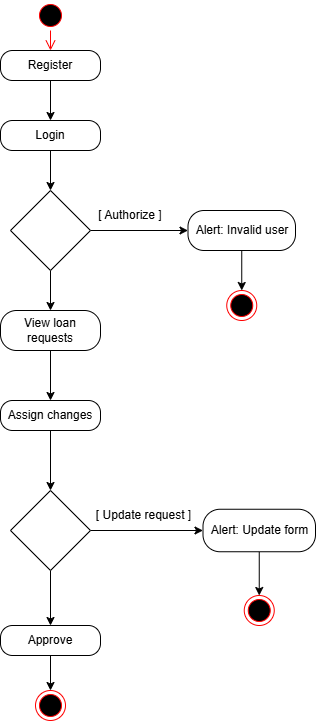

The diagram above was exported from draw.io. Its source (the exported page's mxGraphModel, read from the mxfile embedded in the PNG):
<mxGraphModel dx="1235" dy="1824" grid="1" gridSize="10" guides="1" tooltips="1" connect="1" arrows="1" fold="1" page="1" pageScale="1" pageWidth="827" pageHeight="1169" math="0" shadow="0">
  <root>
    <mxCell id="0" />
    <mxCell id="1" parent="0" />
    <mxCell id="GYZSOEnS7z-mBzp2jUrk-1" value="" style="ellipse;html=1;shape=startState;fillColor=#000000;strokeColor=#ff0000;" parent="1" vertex="1">
      <mxGeometry x="390" y="-40" width="30" height="30" as="geometry" />
    </mxCell>
    <mxCell id="GYZSOEnS7z-mBzp2jUrk-2" value="" style="edgeStyle=orthogonalEdgeStyle;html=1;verticalAlign=bottom;endArrow=open;endSize=8;strokeColor=#ff0000;rounded=0;entryX=0.5;entryY=0;entryDx=0;entryDy=0;" parent="1" source="GYZSOEnS7z-mBzp2jUrk-1" edge="1" target="8qg0GHYb7mTLLvoXdCPr-1">
      <mxGeometry relative="1" as="geometry">
        <mxPoint x="405" y="10" as="targetPoint" />
      </mxGeometry>
    </mxCell>
    <mxCell id="GYZSOEnS7z-mBzp2jUrk-5" value="" style="edgeStyle=orthogonalEdgeStyle;rounded=0;orthogonalLoop=1;jettySize=auto;html=1;exitX=0.5;exitY=1;exitDx=0;exitDy=0;entryX=0.5;entryY=0;entryDx=0;entryDy=0;" parent="1" source="8qg0GHYb7mTLLvoXdCPr-1" target="8qg0GHYb7mTLLvoXdCPr-8" edge="1">
      <mxGeometry relative="1" as="geometry">
        <mxPoint x="405" y="50" as="sourcePoint" />
        <mxPoint x="405" y="80" as="targetPoint" />
      </mxGeometry>
    </mxCell>
    <mxCell id="GYZSOEnS7z-mBzp2jUrk-7" value="" style="edgeStyle=orthogonalEdgeStyle;rounded=0;orthogonalLoop=1;jettySize=auto;html=1;exitX=0.5;exitY=1;exitDx=0;exitDy=0;" parent="1" source="8qg0GHYb7mTLLvoXdCPr-8" target="GYZSOEnS7z-mBzp2jUrk-6" edge="1">
      <mxGeometry relative="1" as="geometry">
        <mxPoint x="405" y="120" as="sourcePoint" />
      </mxGeometry>
    </mxCell>
    <mxCell id="GYZSOEnS7z-mBzp2jUrk-9" value="" style="edgeStyle=orthogonalEdgeStyle;rounded=0;orthogonalLoop=1;jettySize=auto;html=1;entryX=0;entryY=0.5;entryDx=0;entryDy=0;" parent="1" source="GYZSOEnS7z-mBzp2jUrk-6" target="8qg0GHYb7mTLLvoXdCPr-5" edge="1">
      <mxGeometry relative="1" as="geometry">
        <mxPoint x="540" y="190" as="targetPoint" />
      </mxGeometry>
    </mxCell>
    <mxCell id="GYZSOEnS7z-mBzp2jUrk-15" value="" style="edgeStyle=orthogonalEdgeStyle;rounded=0;orthogonalLoop=1;jettySize=auto;html=1;entryX=0.5;entryY=0;entryDx=0;entryDy=0;" parent="1" source="GYZSOEnS7z-mBzp2jUrk-6" target="8qg0GHYb7mTLLvoXdCPr-6" edge="1">
      <mxGeometry relative="1" as="geometry">
        <mxPoint x="405" y="270" as="targetPoint" />
      </mxGeometry>
    </mxCell>
    <mxCell id="GYZSOEnS7z-mBzp2jUrk-6" value="" style="rhombus;whiteSpace=wrap;html=1;" parent="1" vertex="1">
      <mxGeometry x="365" y="150" width="80" height="80" as="geometry" />
    </mxCell>
    <mxCell id="GYZSOEnS7z-mBzp2jUrk-30" value="" style="edgeStyle=orthogonalEdgeStyle;rounded=0;orthogonalLoop=1;jettySize=auto;html=1;exitX=0.5;exitY=1;exitDx=0;exitDy=0;" parent="1" source="8qg0GHYb7mTLLvoXdCPr-5" target="GYZSOEnS7z-mBzp2jUrk-13" edge="1">
      <mxGeometry relative="1" as="geometry">
        <mxPoint x="587.5" y="212.5" as="sourcePoint" />
      </mxGeometry>
    </mxCell>
    <mxCell id="GYZSOEnS7z-mBzp2jUrk-10" value="[ Authorize ]" style="text;html=1;align=center;verticalAlign=middle;whiteSpace=wrap;rounded=0;" parent="1" vertex="1">
      <mxGeometry x="450" y="160" width="70" height="30" as="geometry" />
    </mxCell>
    <mxCell id="GYZSOEnS7z-mBzp2jUrk-13" value="" style="ellipse;html=1;shape=endState;fillColor=#000000;strokeColor=#ff0000;" parent="1" vertex="1">
      <mxGeometry x="581.25" y="250" width="30" height="30" as="geometry" />
    </mxCell>
    <mxCell id="GYZSOEnS7z-mBzp2jUrk-17" value="" style="edgeStyle=orthogonalEdgeStyle;rounded=0;orthogonalLoop=1;jettySize=auto;html=1;exitX=0.5;exitY=1;exitDx=0;exitDy=0;entryX=0.5;entryY=0;entryDx=0;entryDy=0;" parent="1" source="8qg0GHYb7mTLLvoXdCPr-6" target="8qg0GHYb7mTLLvoXdCPr-7" edge="1">
      <mxGeometry relative="1" as="geometry">
        <mxPoint x="405" y="320" as="sourcePoint" />
        <mxPoint x="405" y="350" as="targetPoint" />
      </mxGeometry>
    </mxCell>
    <mxCell id="GYZSOEnS7z-mBzp2jUrk-19" value="" style="edgeStyle=orthogonalEdgeStyle;rounded=0;orthogonalLoop=1;jettySize=auto;html=1;exitX=0.5;exitY=1;exitDx=0;exitDy=0;" parent="1" source="8qg0GHYb7mTLLvoXdCPr-7" target="GYZSOEnS7z-mBzp2jUrk-18" edge="1">
      <mxGeometry relative="1" as="geometry">
        <mxPoint x="405" y="400" as="sourcePoint" />
      </mxGeometry>
    </mxCell>
    <mxCell id="GYZSOEnS7z-mBzp2jUrk-21" value="" style="edgeStyle=orthogonalEdgeStyle;rounded=0;orthogonalLoop=1;jettySize=auto;html=1;entryX=0;entryY=0.5;entryDx=0;entryDy=0;" parent="1" source="GYZSOEnS7z-mBzp2jUrk-18" target="8qg0GHYb7mTLLvoXdCPr-4" edge="1">
      <mxGeometry relative="1" as="geometry">
        <mxPoint x="557.5" y="490" as="targetPoint" />
      </mxGeometry>
    </mxCell>
    <mxCell id="GYZSOEnS7z-mBzp2jUrk-26" value="" style="edgeStyle=orthogonalEdgeStyle;rounded=0;orthogonalLoop=1;jettySize=auto;html=1;entryX=0.5;entryY=0;entryDx=0;entryDy=0;" parent="1" source="GYZSOEnS7z-mBzp2jUrk-18" target="8qg0GHYb7mTLLvoXdCPr-3" edge="1">
      <mxGeometry relative="1" as="geometry">
        <mxPoint x="405" y="585" as="targetPoint" />
      </mxGeometry>
    </mxCell>
    <mxCell id="GYZSOEnS7z-mBzp2jUrk-18" value="" style="rhombus;whiteSpace=wrap;html=1;" parent="1" vertex="1">
      <mxGeometry x="365" y="450" width="80" height="80" as="geometry" />
    </mxCell>
    <mxCell id="GYZSOEnS7z-mBzp2jUrk-33" value="" style="edgeStyle=orthogonalEdgeStyle;rounded=0;orthogonalLoop=1;jettySize=auto;html=1;exitX=0.5;exitY=1;exitDx=0;exitDy=0;" parent="1" source="8qg0GHYb7mTLLvoXdCPr-4" target="GYZSOEnS7z-mBzp2jUrk-24" edge="1">
      <mxGeometry relative="1" as="geometry">
        <mxPoint x="600" y="512.5" as="sourcePoint" />
      </mxGeometry>
    </mxCell>
    <mxCell id="GYZSOEnS7z-mBzp2jUrk-24" value="" style="ellipse;html=1;shape=endState;fillColor=#000000;strokeColor=#ff0000;" parent="1" vertex="1">
      <mxGeometry x="598.75" y="555" width="30" height="30" as="geometry" />
    </mxCell>
    <mxCell id="GYZSOEnS7z-mBzp2jUrk-31" value="" style="edgeStyle=orthogonalEdgeStyle;rounded=0;orthogonalLoop=1;jettySize=auto;html=1;exitX=0.5;exitY=1;exitDx=0;exitDy=0;" parent="1" source="8qg0GHYb7mTLLvoXdCPr-3" target="GYZSOEnS7z-mBzp2jUrk-29" edge="1">
      <mxGeometry relative="1" as="geometry">
        <mxPoint x="405" y="620" as="sourcePoint" />
      </mxGeometry>
    </mxCell>
    <mxCell id="GYZSOEnS7z-mBzp2jUrk-29" value="" style="ellipse;html=1;shape=endState;fillColor=#000000;strokeColor=#ff0000;" parent="1" vertex="1">
      <mxGeometry x="390" y="650" width="30" height="30" as="geometry" />
    </mxCell>
    <mxCell id="GYZSOEnS7z-mBzp2jUrk-32" value="[ Update request ]" style="text;html=1;align=center;verticalAlign=middle;resizable=0;points=[];autosize=1;strokeColor=none;fillColor=none;" parent="1" vertex="1">
      <mxGeometry x="437.5" y="460" width="120" height="30" as="geometry" />
    </mxCell>
    <mxCell id="8qg0GHYb7mTLLvoXdCPr-1" value="Register" style="rounded=1;whiteSpace=wrap;html=1;arcSize=40;" vertex="1" parent="1">
      <mxGeometry x="355" y="10" width="100" height="30" as="geometry" />
    </mxCell>
    <mxCell id="8qg0GHYb7mTLLvoXdCPr-3" value="Approve" style="rounded=1;whiteSpace=wrap;html=1;arcSize=40;" vertex="1" parent="1">
      <mxGeometry x="355" y="585" width="100" height="30" as="geometry" />
    </mxCell>
    <mxCell id="8qg0GHYb7mTLLvoXdCPr-4" value="Alert: Update form" style="rounded=1;whiteSpace=wrap;html=1;arcSize=40;" vertex="1" parent="1">
      <mxGeometry x="557.5" y="468.75" width="112.5" height="42.5" as="geometry" />
    </mxCell>
    <mxCell id="8qg0GHYb7mTLLvoXdCPr-5" value="Alert: Invalid user" style="rounded=1;whiteSpace=wrap;html=1;arcSize=40;" vertex="1" parent="1">
      <mxGeometry x="542.5" y="170" width="107.5" height="40" as="geometry" />
    </mxCell>
    <mxCell id="8qg0GHYb7mTLLvoXdCPr-6" value="View loan requests" style="rounded=1;whiteSpace=wrap;html=1;arcSize=40;" vertex="1" parent="1">
      <mxGeometry x="355" y="270" width="100" height="40" as="geometry" />
    </mxCell>
    <mxCell id="8qg0GHYb7mTLLvoXdCPr-7" value="Assign changes" style="rounded=1;whiteSpace=wrap;html=1;arcSize=40;" vertex="1" parent="1">
      <mxGeometry x="355" y="360" width="100" height="30" as="geometry" />
    </mxCell>
    <mxCell id="8qg0GHYb7mTLLvoXdCPr-8" value="Login" style="rounded=1;whiteSpace=wrap;html=1;arcSize=40;" vertex="1" parent="1">
      <mxGeometry x="355" y="80" width="100" height="30" as="geometry" />
    </mxCell>
  </root>
</mxGraphModel>